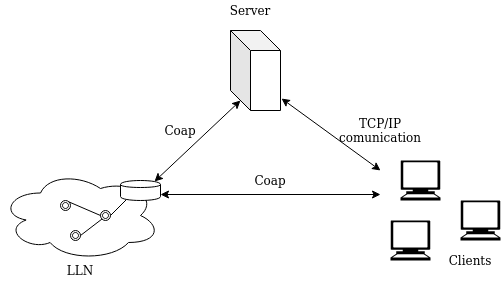

The diagram above was exported from draw.io. Its source (the exported page's mxGraphModel, read from the mxfile embedded in the PNG):
<mxGraphModel dx="1422" dy="802" grid="1" gridSize="10" guides="1" tooltips="1" connect="1" arrows="1" fold="1" page="1" pageScale="1" pageWidth="850" pageHeight="1100" math="0" shadow="0">
  <root>
    <mxCell id="0" />
    <mxCell id="1" parent="0" />
    <mxCell id="d2UIiiuds7HZjA9oIVhH-1" value="" style="ellipse;shape=cloud;whiteSpace=wrap;html=1;" parent="1" vertex="1">
      <mxGeometry x="110" y="300" width="160" height="90" as="geometry" />
    </mxCell>
    <mxCell id="d2UIiiuds7HZjA9oIVhH-3" value="" style="shape=cylinder;whiteSpace=wrap;html=1;boundedLbl=1;backgroundOutline=1;" parent="1" vertex="1">
      <mxGeometry x="230" y="310" width="40" height="20" as="geometry" />
    </mxCell>
    <mxCell id="d2UIiiuds7HZjA9oIVhH-4" value="" style="ellipse;shape=doubleEllipse;whiteSpace=wrap;html=1;aspect=fixed;" parent="1" vertex="1">
      <mxGeometry x="170" y="330" width="10" height="10" as="geometry" />
    </mxCell>
    <mxCell id="d2UIiiuds7HZjA9oIVhH-5" value="" style="ellipse;shape=doubleEllipse;whiteSpace=wrap;html=1;aspect=fixed;" parent="1" vertex="1">
      <mxGeometry x="180" y="360" width="10" height="10" as="geometry" />
    </mxCell>
    <mxCell id="d2UIiiuds7HZjA9oIVhH-6" value="" style="ellipse;shape=doubleEllipse;whiteSpace=wrap;html=1;aspect=fixed;" parent="1" vertex="1">
      <mxGeometry x="210" y="340" width="10" height="10" as="geometry" />
    </mxCell>
    <mxCell id="d2UIiiuds7HZjA9oIVhH-10" value="" style="endArrow=none;html=1;exitX=1;exitY=0.5;exitDx=0;exitDy=0;entryX=0;entryY=1;entryDx=0;entryDy=0;" parent="1" source="d2UIiiuds7HZjA9oIVhH-5" target="d2UIiiuds7HZjA9oIVhH-6" edge="1">
      <mxGeometry width="50" height="50" relative="1" as="geometry">
        <mxPoint x="400" y="430" as="sourcePoint" />
        <mxPoint x="450" y="380" as="targetPoint" />
      </mxGeometry>
    </mxCell>
    <mxCell id="d2UIiiuds7HZjA9oIVhH-11" value="" style="endArrow=none;html=1;exitX=1;exitY=0.5;exitDx=0;exitDy=0;entryX=0.15;entryY=0.95;entryDx=0;entryDy=0;entryPerimeter=0;" parent="1" source="d2UIiiuds7HZjA9oIVhH-6" target="d2UIiiuds7HZjA9oIVhH-3" edge="1">
      <mxGeometry width="50" height="50" relative="1" as="geometry">
        <mxPoint x="400" y="430" as="sourcePoint" />
        <mxPoint x="450" y="380" as="targetPoint" />
      </mxGeometry>
    </mxCell>
    <mxCell id="d2UIiiuds7HZjA9oIVhH-12" value="" style="endArrow=none;html=1;exitX=1;exitY=0;exitDx=0;exitDy=0;entryX=0;entryY=0.5;entryDx=0;entryDy=0;" parent="1" source="d2UIiiuds7HZjA9oIVhH-4" target="d2UIiiuds7HZjA9oIVhH-6" edge="1">
      <mxGeometry width="50" height="50" relative="1" as="geometry">
        <mxPoint x="410" y="440" as="sourcePoint" />
        <mxPoint x="460" y="390" as="targetPoint" />
      </mxGeometry>
    </mxCell>
    <mxCell id="d2UIiiuds7HZjA9oIVhH-14" value="" style="shape=cube;whiteSpace=wrap;html=1;boundedLbl=1;backgroundOutline=1;darkOpacity=0.05;darkOpacity2=0.1;" parent="1" vertex="1">
      <mxGeometry x="340" y="160" width="50" height="80" as="geometry" />
    </mxCell>
    <mxCell id="d2UIiiuds7HZjA9oIVhH-16" value="" style="shape=mxgraph.signs.tech.computer;html=1;fillColor=#000000;strokeColor=none;verticalLabelPosition=bottom;verticalAlign=top;align=center;" parent="1" vertex="1">
      <mxGeometry x="500" y="350" width="40" height="40" as="geometry" />
    </mxCell>
    <mxCell id="d2UIiiuds7HZjA9oIVhH-20" value="" style="shape=mxgraph.signs.tech.computer;html=1;fillColor=#000000;strokeColor=none;verticalLabelPosition=bottom;verticalAlign=top;align=center;" parent="1" vertex="1">
      <mxGeometry x="510" y="290" width="40" height="40" as="geometry" />
    </mxCell>
    <mxCell id="d2UIiiuds7HZjA9oIVhH-25" value="" style="shape=mxgraph.signs.tech.computer;html=1;fillColor=#000000;strokeColor=none;verticalLabelPosition=bottom;verticalAlign=top;align=center;" parent="1" vertex="1">
      <mxGeometry x="570" y="330" width="40" height="40" as="geometry" />
    </mxCell>
    <mxCell id="d2UIiiuds7HZjA9oIVhH-26" value="" style="endArrow=classic;startArrow=classic;html=1;exitX=0.85;exitY=0.05;exitDx=0;exitDy=0;exitPerimeter=0;entryX=0;entryY=0;entryDx=10;entryDy=70;entryPerimeter=0;" parent="1" source="d2UIiiuds7HZjA9oIVhH-3" target="d2UIiiuds7HZjA9oIVhH-14" edge="1">
      <mxGeometry width="50" height="50" relative="1" as="geometry">
        <mxPoint x="400" y="300" as="sourcePoint" />
        <mxPoint x="450" y="250" as="targetPoint" />
      </mxGeometry>
    </mxCell>
    <mxCell id="d2UIiiuds7HZjA9oIVhH-29" value="" style="endArrow=classic;startArrow=classic;html=1;entryX=1.02;entryY=0.85;entryDx=0;entryDy=0;entryPerimeter=0;" parent="1" target="d2UIiiuds7HZjA9oIVhH-14" edge="1">
      <mxGeometry width="50" height="50" relative="1" as="geometry">
        <mxPoint x="490" y="300" as="sourcePoint" />
        <mxPoint x="450" y="250" as="targetPoint" />
      </mxGeometry>
    </mxCell>
    <mxCell id="d2UIiiuds7HZjA9oIVhH-30" value="" style="endArrow=classic;startArrow=classic;html=1;exitX=1;exitY=0.7;exitDx=0;exitDy=0;" parent="1" source="d2UIiiuds7HZjA9oIVhH-3" edge="1">
      <mxGeometry width="50" height="50" relative="1" as="geometry">
        <mxPoint x="400" y="300" as="sourcePoint" />
        <mxPoint x="490" y="324" as="targetPoint" />
      </mxGeometry>
    </mxCell>
    <mxCell id="d2UIiiuds7HZjA9oIVhH-31" value="Server" style="text;html=1;strokeColor=none;fillColor=none;align=center;verticalAlign=middle;whiteSpace=wrap;rounded=0;" parent="1" vertex="1">
      <mxGeometry x="340" y="130" width="40" height="20" as="geometry" />
    </mxCell>
    <mxCell id="d2UIiiuds7HZjA9oIVhH-32" value="Clients" style="text;html=1;strokeColor=none;fillColor=none;align=center;verticalAlign=middle;whiteSpace=wrap;rounded=0;" parent="1" vertex="1">
      <mxGeometry x="560" y="380" width="40" height="20" as="geometry" />
    </mxCell>
    <mxCell id="d2UIiiuds7HZjA9oIVhH-33" value="LLN" style="text;html=1;strokeColor=none;fillColor=none;align=center;verticalAlign=middle;whiteSpace=wrap;rounded=0;" parent="1" vertex="1">
      <mxGeometry x="170" y="390" width="40" height="20" as="geometry" />
    </mxCell>
    <mxCell id="d2UIiiuds7HZjA9oIVhH-34" value="Coap" style="text;html=1;strokeColor=none;fillColor=none;align=center;verticalAlign=middle;whiteSpace=wrap;rounded=0;" parent="1" vertex="1">
      <mxGeometry x="360" y="300" width="40" height="20" as="geometry" />
    </mxCell>
    <mxCell id="d2UIiiuds7HZjA9oIVhH-35" value="Coap" style="text;html=1;strokeColor=none;fillColor=none;align=center;verticalAlign=middle;whiteSpace=wrap;rounded=0;" parent="1" vertex="1">
      <mxGeometry x="270" y="250" width="40" height="20" as="geometry" />
    </mxCell>
    <mxCell id="d2UIiiuds7HZjA9oIVhH-36" value="TCP/IP comunication" style="text;html=1;strokeColor=none;fillColor=none;align=center;verticalAlign=middle;whiteSpace=wrap;rounded=0;" parent="1" vertex="1">
      <mxGeometry x="470" y="250" width="40" height="20" as="geometry" />
    </mxCell>
  </root>
</mxGraphModel>